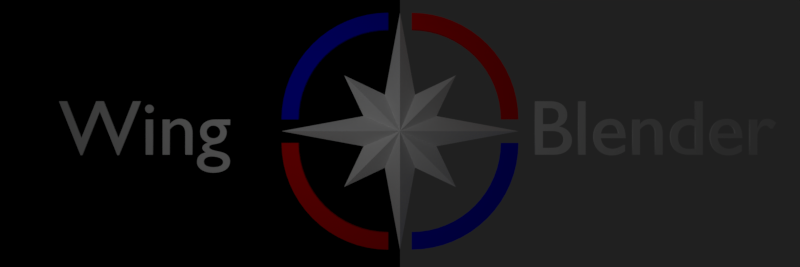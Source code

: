 # Source: WBLogo.blend  (saved by Blender 2.77.0; exported with 4.5.12 LTS)
import bpy
from mathutils import Matrix  # noqa: F401  (used for matrix-valued properties, if any)

bpy.ops.wm.read_factory_settings(use_empty=True)
scene = bpy.context.scene
scene.name = 'Scene'

# ---- collections
col_collection_1 = bpy.data.collections.new('Collection 1'); scene.collection.children.link(col_collection_1)

# ---- materials (node trees are filled in below, after node groups)
mat_confringbluew = bpy.data.materials.new('ConfRingBlueW')
mat_confringbluew.alpha_threshold = 0.0
mat_confringbluew.use_transparent_shadow = False
mat_confringbluew.diffuse_color = (0.0, 0.0, 1.0, 1.0)
mat_confringbluew.roughness = 0.5
mat_confringbluew.line_color = (0.0, 0.0, 0.0, 1.0)
mat_confstar = bpy.data.materials.new('ConfStar')
mat_confstar.alpha_threshold = 0.0
mat_confstar.use_transparent_shadow = False
mat_confstar.diffuse_color = (1.0, 1.0, 1.0, 1.0)
mat_confstar.roughness = 0.5
mat_confstar.line_color = (0.0, 0.0, 0.0, 1.0)
mat_spacebacknat = bpy.data.materials.new('SpaceBackNat')
mat_spacebacknat.alpha_threshold = 0.0
mat_spacebacknat.use_transparent_shadow = False
mat_spacebacknat.diffuse_color = (0.0, 0.0, 0.0, 1.0)
mat_spacebacknat.roughness = 0.5
mat_confringredw = bpy.data.materials.new('ConfRingRedW')
mat_confringredw.alpha_threshold = 0.0
mat_confringredw.use_transparent_shadow = False
mat_confringredw.diffuse_color = (1.0, 0.0, 0.0, 1.0)
mat_confringredw.roughness = 0.5
mat_confstarw = bpy.data.materials.new('ConfStarW')
mat_confstarw.alpha_threshold = 0.0
mat_confstarw.use_transparent_shadow = False
mat_confstarw.diffuse_color = (1.0, 1.0, 1.0, 1.0)
mat_confstarw.roughness = 0.5
mat_confstarw.line_color = (0.0, 0.0, 0.0, 1.0)
mat_confringblue = bpy.data.materials.new('ConfRingBlue')
mat_confringblue.alpha_threshold = 0.0
mat_confringblue.use_transparent_shadow = False
mat_confringblue.diffuse_color = (0.0, 0.0, 1.0, 1.0)
mat_confringblue.roughness = 0.5
mat_confringblue.line_color = (0.0, 0.0, 0.0, 1.0)
mat_confringred = bpy.data.materials.new('ConfRingRed')
mat_confringred.alpha_threshold = 0.0
mat_confringred.use_transparent_shadow = False
mat_confringred.diffuse_color = (1.0, 0.0, 0.0, 1.0)
mat_confringred.roughness = 0.5

# ---- material node trees

# ---- world
world_world = bpy.data.worlds.new('World'); scene.world = world_world
world_world.color = (0.01472, 0.01472, 0.01472)
world_world.use_sun_shadow = False
world_world.sun_shadow_jitter_overblur = 0.0
world_world.cycles.sampling_method = 'MANUAL'

# ---- cameras
cam_camera = bpy.data.cameras.new('Camera')
cam_camera.clip_end = 100.0
cam_camera.lens = 35.0
cam_camera.sensor_width = 32.0
cam_camera.sensor_height = 18.0
cam_camera.ortho_scale = 7.314
cam_camera.dof.focus_distance = 0.0
cam_camera.dof.aperture_fstop = 128.0

# ---- lights
light_lamp = bpy.data.lights.new('Lamp', 'POINT')
light_lamp.transmission_factor = 0.0
light_lamp.cutoff_distance = 30.0
light_lamp.energy = 100.0
light_lamp.shadow_buffer_clip_start = 1.001
light_lamp.shadow_soft_size = 0.1
light_lamp.shadow_maximum_resolution = 0.006
light_lamp.use_absolute_resolution = True

# ---- meshes
me_circle_001 = bpy.data.meshes.new('Circle.001')
me_circle_001.from_pydata([(0.7441, -2.533, 0.0), (0.9609, -2.479, 0.0), (1.171, -2.403, 0.0), (1.373, -2.308, 0.0), (1.565, -2.193, 0.0), (1.744, -2.06, 0.0), (1.91, -1.91, 0.0), (2.06, -1.744, 0.0), (2.193, -1.565, 0.0), (2.308, -1.373, 0.0), (2.403, -1.171, 0.0), (2.479, -0.9609, 0.0), (2.533, -0.7441, 0.0), (2.566, -0.5231, 0.0), (2.577, -0.3, 0.0), (3.0, -0.3, 0.0), (2.987, -0.5646, 0.0), (2.948, -0.8267, 0.0), (2.884, -1.084, 0.0), (2.794, -1.333, 0.0), (2.681, -1.573, 0.0), (2.545, -1.8, 0.0), (2.387, -2.013, 0.0), (2.209, -2.209, 0.0), (2.013, -2.387, 0.0), (1.8, -2.545, 0.0), (1.573, -2.681, 0.0), (1.333, -2.794, 0.0), (1.084, -2.884, 0.0), (0.8267, -2.948, 0.0), (0.5646, -2.987, 0.0), (0.3, -3.0, 0.0), (0.5231, -2.566, 0.0), (0.3, -2.577, 0.0), (0.7441, -2.533, 0.2), (0.9609, -2.479, 0.2), (1.171, -2.403, 0.2), (1.373, -2.308, 0.2), (1.565, -2.193, 0.2), (1.744, -2.06, 0.2), (1.91, -1.91, 0.2), (2.06, -1.744, 0.2), (2.193, -1.565, 0.2), (2.308, -1.373, 0.2), (2.403, -1.171, 0.2), (2.479, -0.9609, 0.2), (2.533, -0.7441, 0.2), (2.566, -0.5231, 0.2), (2.577, -0.3, 0.2), (3.0, -0.3, 0.2), (2.987, -0.5646, 0.2), (2.948, -0.8267, 0.2), (2.884, -1.084, 0.2), (2.794, -1.333, 0.2), (2.681, -1.573, 0.2), (2.545, -1.8, 0.2), (2.387, -2.013, 0.2), (2.209, -2.209, 0.2), (2.013, -2.387, 0.2), (1.8, -2.545, 0.2), (1.573, -2.681, 0.2), (1.333, -2.794, 0.2), (1.084, -2.884, 0.2), (0.8267, -2.948, 0.2), (0.5646, -2.987, 0.2), (0.3, -3.0, 0.2), (0.5231, -2.566, 0.2), (0.3, -2.577, 0.2)], [], [(15, 16, 13, 14), (16, 17, 12, 13), (17, 18, 11, 12), (18, 19, 10, 11), (19, 20, 9, 10), (20, 21, 8, 9), (21, 22, 7, 8), (22, 23, 6, 7), (23, 24, 5, 6), (24, 25, 4, 5), (25, 26, 3, 4), (26, 27, 2, 3), (27, 28, 1, 2), (28, 29, 0, 1), (29, 30, 32, 0), (30, 31, 33, 32), (49, 48, 47, 50), (50, 47, 46, 51), (51, 46, 45, 52), (52, 45, 44, 53), (53, 44, 43, 54), (54, 43, 42, 55), (55, 42, 41, 56), (56, 41, 40, 57), (57, 40, 39, 58), (58, 39, 38, 59), (59, 38, 37, 60), (60, 37, 36, 61), (61, 36, 35, 62), (62, 35, 34, 63), (63, 34, 66, 64), (64, 66, 67, 65), (23, 22, 56, 57), (13, 12, 46, 47), (24, 23, 57, 58), (25, 24, 58, 59), (26, 25, 59, 60), (27, 26, 60, 61), (28, 27, 61, 62), (29, 28, 62, 63), (30, 29, 63, 64), (31, 30, 64, 65), (15, 14, 48, 49), (14, 13, 47, 48), (16, 15, 49, 50), (33, 31, 65, 67), (17, 16, 50, 51), (32, 33, 67, 66), (0, 32, 66, 34), (18, 17, 51, 52), (1, 0, 34, 35), (2, 1, 35, 36), (19, 18, 52, 53), (3, 2, 36, 37), (4, 3, 37, 38), (20, 19, 53, 54), (5, 4, 38, 39), (6, 5, 39, 40), (21, 20, 54, 55), (7, 6, 40, 41), (8, 7, 41, 42), (9, 8, 42, 43), (22, 21, 55, 56), (10, 9, 43, 44), (11, 10, 44, 45), (12, 11, 45, 46)])
me_circle_001.materials.append(mat_confringbluew)
me_circle_001.use_remesh_preserve_volume = False
me_circle_001.use_remesh_preserve_attributes = False
me_circle_001.use_mirror_vertex_groups = False
me_circle_001.update()
me_plane = bpy.data.meshes.new('Plane')
me_plane.from_pydata([(-15.0, -8.0, 0.0), (0.0, -8.0, 0.0), (-15.0, 8.0, 0.0), (0.0, 8.0, 0.0)], [], [(0, 1, 3, 2)])
_uv = me_plane.uv_layers.new(name='UVMap')
_uv.uv.foreach_set('vector', [0.0, 0.0, 1.0, 0.0, 1.0, 1.0, 0.0, 1.0])
me_plane.materials.append(mat_spacebacknat)
me_plane.use_remesh_preserve_volume = False
me_plane.use_remesh_preserve_attributes = False
me_plane.use_mirror_vertex_groups = False
me_plane.update()
me_circle_004 = bpy.data.meshes.new('Circle.004')
me_circle_004.from_pydata([(2.479, 0.9609, 0.0), (2.403, 1.171, 0.0), (2.308, 1.373, 0.0), (2.193, 1.565, 0.0), (2.06, 1.744, 0.0), (1.91, 1.91, 0.0), (1.744, 2.06, 0.0), (1.565, 2.193, 0.0), (1.373, 2.308, 0.0), (1.171, 2.403, 0.0), (0.9609, 2.479, 0.0), (0.7442, 2.533, 0.0), (0.5232, 2.566, 0.0), (0.5647, 2.987, 0.0), (0.8268, 2.948, 0.0), (1.084, 2.884, 0.0), (1.333, 2.794, 0.0), (1.573, 2.681, 0.0), (1.8, 2.545, 0.0), (2.013, 2.387, 0.0), (2.209, 2.209, 0.0), (2.387, 2.013, 0.0), (2.545, 1.8, 0.0), (2.681, 1.573, 0.0), (2.794, 1.333, 0.0), (2.884, 1.084, 0.0), (2.948, 0.8267, 0.0), (2.987, 0.5646, 0.0), (3.0, 0.3, 0.0), (0.3, 3.0, 0.0), (2.533, 0.7441, 0.0), (2.566, 0.5231, 0.0), (2.577, 0.3, 0.0), (0.3, 2.577, 0.0), (2.479, 0.9609, 0.2), (2.403, 1.171, 0.2), (2.308, 1.373, 0.2), (2.193, 1.565, 0.2), (2.06, 1.744, 0.2), (1.91, 1.91, 0.2), (1.744, 2.06, 0.2), (1.565, 2.193, 0.2), (1.373, 2.308, 0.2), (1.171, 2.403, 0.2), (0.9609, 2.479, 0.2), (0.7442, 2.533, 0.2), (0.5232, 2.566, 0.2), (0.5647, 2.987, 0.2), (0.8268, 2.948, 0.2), (1.084, 2.884, 0.2), (1.333, 2.794, 0.2), (1.573, 2.681, 0.2), (1.8, 2.545, 0.2), (2.013, 2.387, 0.2), (2.209, 2.209, 0.2), (2.387, 2.013, 0.2), (2.545, 1.8, 0.2), (2.681, 1.573, 0.2), (2.794, 1.333, 0.2), (2.884, 1.084, 0.2), (2.948, 0.8267, 0.2), (2.987, 0.5646, 0.2), (3.0, 0.3, 0.2), (0.3, 3.0, 0.2), (2.533, 0.7441, 0.2), (2.566, 0.5231, 0.2), (2.577, 0.3, 0.2), (0.3, 2.577, 0.2)], [], [(26, 27, 31, 30), (27, 28, 32, 31), (29, 13, 12, 33), (13, 14, 11, 12), (14, 15, 10, 11), (15, 16, 9, 10), (16, 17, 8, 9), (17, 18, 7, 8), (18, 19, 6, 7), (19, 20, 5, 6), (20, 21, 4, 5), (21, 22, 3, 4), (22, 23, 2, 3), (23, 24, 1, 2), (24, 25, 0, 1), (25, 26, 30, 0), (60, 64, 65, 61), (61, 65, 66, 62), (63, 67, 46, 47), (47, 46, 45, 48), (48, 45, 44, 49), (49, 44, 43, 50), (50, 43, 42, 51), (51, 42, 41, 52), (52, 41, 40, 53), (53, 40, 39, 54), (54, 39, 38, 55), (55, 38, 37, 56), (56, 37, 36, 57), (57, 36, 35, 58), (58, 35, 34, 59), (59, 34, 64, 60), (29, 33, 67, 63), (17, 16, 50, 51), (12, 11, 45, 46), (18, 17, 51, 52), (19, 18, 52, 53), (20, 19, 53, 54), (21, 20, 54, 55), (22, 21, 55, 56), (23, 22, 56, 57), (31, 32, 66, 65), (24, 23, 57, 58), (30, 31, 65, 64), (25, 24, 58, 59), (0, 30, 64, 34), (26, 25, 59, 60), (1, 0, 34, 35), (27, 26, 60, 61), (2, 1, 35, 36), (28, 27, 61, 62), (3, 2, 36, 37), (4, 3, 37, 38), (5, 4, 38, 39), (6, 5, 39, 40), (7, 6, 40, 41), (8, 7, 41, 42), (9, 8, 42, 43), (32, 28, 62, 66), (10, 9, 43, 44), (11, 10, 44, 45), (33, 12, 46, 67), (13, 29, 63, 47), (14, 13, 47, 48), (15, 14, 48, 49), (16, 15, 49, 50)])
me_circle_004.materials.append(mat_confringredw)
me_circle_004.use_remesh_preserve_volume = False
me_circle_004.use_remesh_preserve_attributes = False
me_circle_004.use_mirror_vertex_groups = False
me_circle_004.update()
me_circle_003 = bpy.data.meshes.new('Circle.003')
me_circle_003.from_pydata([(0.0, 0.0, 0.0), (5.96e-08, 3.0, 0.0), (-3.934e-07, -3.0, 0.0), (0.3827, -0.9239, 0.0), (1.414, -1.414, 0.0), (0.9239, -0.3827, 0.0), (3.0, 5.961e-08, 0.0), (0.9239, 0.3827, 0.0), (1.414, 1.414, 0.0), (0.3827, 0.9239, 0.0), (0.0, 0.0, 0.75), (5.96e-08, 3.0, 0.2), (-3.934e-07, -3.0, 0.2), (0.3827, -0.9239, 0.2), (1.414, -1.414, 0.2), (0.9239, -0.3827, 0.2), (3.0, 5.961e-08, 0.2), (0.9239, 0.3827, 0.2), (1.414, 1.414, 0.2), (0.3827, 0.9239, 0.2)], [], [(0, 3, 2), (0, 4, 3), (0, 5, 4), (0, 6, 5), (0, 7, 6), (0, 8, 7), (0, 9, 8), (0, 1, 9), (10, 12, 13), (10, 13, 14), (10, 14, 15), (10, 15, 16), (10, 16, 17), (10, 17, 18), (10, 18, 19), (10, 19, 11), (5, 6, 16, 15), (9, 1, 11, 19), (2, 3, 13, 12), (6, 7, 17, 16), (3, 4, 14, 13), (7, 8, 18, 17), (4, 5, 15, 14), (8, 9, 19, 18)])
me_circle_003.materials.append(mat_confstarw)
me_circle_003.use_remesh_preserve_volume = False
me_circle_003.use_remesh_preserve_attributes = False
me_circle_003.use_mirror_vertex_groups = False
me_circle_003.update()
me_circle_002 = bpy.data.meshes.new('Circle.002')
me_circle_002.from_pydata([(-3.0, -0.3, 0.0), (-2.987, -0.5646, 0.0), (-2.948, -0.8267, 0.0), (-2.884, -1.084, 0.0), (-2.794, -1.333, 0.0), (-2.681, -1.573, 0.0), (-2.545, -1.8, 0.0), (-2.387, -2.013, 0.0), (-2.209, -2.209, 0.0), (-2.013, -2.387, 0.0), (-1.8, -2.545, 0.0), (-1.573, -2.681, 0.0), (-1.333, -2.794, 0.0), (-1.084, -2.884, 0.0), (-0.8267, -2.948, 0.0), (-0.5646, -2.987, 0.0), (-0.3, -3.0, 0.0), (-0.3, -2.577, 0.0), (-0.5231, -2.566, 0.0), (-0.7441, -2.533, 0.0), (-0.9609, -2.479, 0.0), (-1.171, -2.403, 0.0), (-1.373, -2.308, 0.0), (-1.565, -2.193, 0.0), (-1.744, -2.06, 0.0), (-1.91, -1.91, 0.0), (-2.06, -1.744, 0.0), (-2.193, -1.565, 0.0), (-2.308, -1.373, 0.0), (-2.403, -1.171, 0.0), (-2.479, -0.9609, 0.0), (-2.533, -0.7441, 0.0), (-2.566, -0.5231, 0.0), (-2.577, -0.3, 0.0), (-0.3, 3.0, 0.0), (-0.5646, 2.987, 0.0), (-0.8267, 2.948, 0.0), (-1.084, 2.884, 0.0), (-1.333, 2.794, 0.0), (-1.573, 2.681, 0.0), (-1.8, 2.545, 0.0), (-2.013, 2.387, 0.0), (-2.209, 2.209, 0.0), (-2.387, 2.013, 0.0), (-2.545, 1.8, 0.0), (-2.681, 1.573, 0.0), (-2.794, 1.333, 0.0), (-2.884, 1.084, 0.0), (-2.948, 0.8267, 0.0), (-2.987, 0.5646, 0.0), (-3.0, 0.3, 0.0), (-2.577, 0.3, 0.0), (-2.566, 0.5231, 0.0), (-2.533, 0.7441, 0.0), (-2.479, 0.9609, 0.0), (-2.403, 1.171, 0.0), (-2.308, 1.373, 0.0), (-2.193, 1.565, 0.0), (-2.06, 1.744, 0.0), (-1.91, 1.91, 0.0), (-1.744, 2.06, 0.0), (-1.565, 2.193, 0.0), (-1.373, 2.308, 0.0), (-1.171, 2.403, 0.0), (-0.9609, 2.479, 0.0), (-0.7441, 2.533, 0.0), (-0.5231, 2.566, 0.0), (-0.3, 2.577, 0.0), (-3.0, -0.3, 0.2), (-2.987, -0.5646, 0.2), (-2.948, -0.8267, 0.2), (-2.884, -1.084, 0.2), (-2.794, -1.333, 0.2), (-2.681, -1.573, 0.2), (-2.545, -1.8, 0.2), (-2.387, -2.013, 0.2), (-2.209, -2.209, 0.2), (-2.013, -2.387, 0.2), (-1.8, -2.545, 0.2), (-1.573, -2.681, 0.2), (-1.333, -2.794, 0.2), (-1.084, -2.884, 0.2), (-0.8267, -2.948, 0.2), (-0.5646, -2.987, 0.2), (-0.3, -3.0, 0.2), (-0.3, -2.577, 0.2), (-0.5231, -2.566, 0.2), (-0.7441, -2.533, 0.2), (-0.9609, -2.479, 0.2), (-1.171, -2.403, 0.2), (-1.373, -2.308, 0.2), (-1.565, -2.193, 0.2), (-1.744, -2.06, 0.2), (-1.91, -1.91, 0.2), (-2.06, -1.744, 0.2), (-2.193, -1.565, 0.2), (-2.308, -1.373, 0.2), (-2.403, -1.171, 0.2), (-2.479, -0.9609, 0.2), (-2.533, -0.7441, 0.2), (-2.566, -0.5231, 0.2), (-2.577, -0.3, 0.2), (-0.3, 3.0, 0.2), (-0.5646, 2.987, 0.2), (-0.8267, 2.948, 0.2), (-1.084, 2.884, 0.2), (-1.333, 2.794, 0.2), (-1.573, 2.681, 0.2), (-1.8, 2.545, 0.2), (-2.013, 2.387, 0.2), (-2.209, 2.209, 0.2), (-2.387, 2.013, 0.2), (-2.545, 1.8, 0.2), (-2.681, 1.573, 0.2), (-2.794, 1.333, 0.2), (-2.884, 1.084, 0.2), (-2.948, 0.8267, 0.2), (-2.987, 0.5646, 0.2), (-3.0, 0.3, 0.2), (-2.577, 0.3, 0.2), (-2.566, 0.5231, 0.2), (-2.533, 0.7441, 0.2), (-2.479, 0.9609, 0.2), (-2.403, 1.171, 0.2), (-2.308, 1.373, 0.2), (-2.193, 1.565, 0.2), (-2.06, 1.744, 0.2), (-1.91, 1.91, 0.2), (-1.744, 2.06, 0.2), (-1.565, 2.193, 0.2), (-1.373, 2.308, 0.2), (-1.171, 2.403, 0.2), (-0.9609, 2.479, 0.2), (-0.7441, 2.533, 0.2), (-0.5231, 2.566, 0.2), (-0.3, 2.577, 0.2)], [], [(8, 7, 26, 25), (9, 8, 25, 24), (10, 9, 24, 23), (11, 10, 23, 22), (12, 11, 22, 21), (13, 12, 21, 20), (14, 13, 20, 19), (15, 14, 19, 18), (16, 15, 18, 17), (1, 0, 33, 32), (2, 1, 32, 31), (3, 2, 31, 30), (4, 3, 30, 29), (5, 4, 29, 28), (6, 5, 28, 27), (7, 6, 27, 26), (35, 34, 67, 66), (36, 35, 66, 65), (37, 36, 65, 64), (38, 37, 64, 63), (39, 38, 63, 62), (40, 39, 62, 61), (41, 40, 61, 60), (42, 41, 60, 59), (43, 42, 59, 58), (44, 43, 58, 57), (45, 44, 57, 56), (46, 45, 56, 55), (47, 46, 55, 54), (48, 47, 54, 53), (49, 48, 53, 52), (50, 49, 52, 51), (76, 93, 94, 75), (77, 92, 93, 76), (78, 91, 92, 77), (79, 90, 91, 78), (80, 89, 90, 79), (81, 88, 89, 80), (82, 87, 88, 81), (83, 86, 87, 82), (84, 85, 86, 83), (69, 100, 101, 68), (70, 99, 100, 69), (71, 98, 99, 70), (72, 97, 98, 71), (73, 96, 97, 72), (74, 95, 96, 73), (75, 94, 95, 74), (103, 134, 135, 102), (104, 133, 134, 103), (105, 132, 133, 104), (106, 131, 132, 105), (107, 130, 131, 106), (108, 129, 130, 107), (109, 128, 129, 108), (110, 127, 128, 109), (111, 126, 127, 110), (112, 125, 126, 111), (113, 124, 125, 112), (114, 123, 124, 113), (115, 122, 123, 114), (116, 121, 122, 115), (117, 120, 121, 116), (118, 119, 120, 117), (55, 56, 124, 123), (56, 57, 125, 124), (17, 18, 86, 85), (57, 58, 126, 125), (18, 19, 87, 86), (58, 59, 127, 126), (19, 20, 88, 87), (59, 60, 128, 127), (20, 21, 89, 88), (60, 61, 129, 128), (21, 22, 90, 89), (61, 62, 130, 129), (0, 1, 69, 68), (22, 23, 91, 90), (62, 63, 131, 130), (1, 2, 70, 69), (16, 17, 85, 84), (23, 24, 92, 91), (63, 64, 132, 131), (2, 3, 71, 70), (24, 25, 93, 92), (64, 65, 133, 132), (3, 4, 72, 71), (25, 26, 94, 93), (65, 66, 134, 133), (4, 5, 73, 72), (26, 27, 95, 94), (66, 67, 135, 134), (5, 6, 74, 73), (27, 28, 96, 95), (67, 34, 102, 135), (6, 7, 75, 74), (28, 29, 97, 96), (7, 8, 76, 75), (29, 30, 98, 97), (8, 9, 77, 76), (30, 31, 99, 98), (9, 10, 78, 77), (31, 32, 100, 99), (10, 11, 79, 78), (32, 33, 101, 100), (11, 12, 80, 79), (12, 13, 81, 80), (13, 14, 82, 81), (14, 15, 83, 82), (15, 16, 84, 83), (33, 0, 68, 101), (50, 51, 119, 118), (34, 35, 103, 102), (35, 36, 104, 103), (36, 37, 105, 104), (37, 38, 106, 105), (38, 39, 107, 106), (39, 40, 108, 107), (40, 41, 109, 108), (41, 42, 110, 109), (42, 43, 111, 110), (43, 44, 112, 111), (44, 45, 113, 112), (45, 46, 114, 113), (46, 47, 115, 114), (47, 48, 116, 115), (48, 49, 117, 116), (49, 50, 118, 117), (51, 52, 120, 119), (52, 53, 121, 120), (53, 54, 122, 121), (54, 55, 123, 122)])
me_circle_002.polygons.foreach_set('material_index', [1, 1, 1, 1, 1, 1, 1, 1, 1, 1, 1, 1, 1, 1, 1, 1, 0, 0, 0, 0, 0, 0, 0, 0, 0, 0, 0, 0, 0, 0, 0, 0, 1, 1, 1, 1, 1, 1, 1, 1, 1, 1, 1, 1, 1, 1, 1, 1, 0, 0, 0, 0, 0, 0, 0, 0, 0, 0, 0, 0, 0, 0, 0, 0, 0, 0, 1, 0, 1, 0, 1, 0, 1, 0, 1, 0, 1, 1, 0, 1, 1, 1, 0, 1, 1, 0, 1, 1, 0, 1, 1, 0, 1, 1, 0, 1, 1, 1, 1, 1, 1, 1, 1, 1, 1, 1, 1, 1, 1, 1, 1, 0, 0, 0, 0, 0, 0, 0, 0, 0, 0, 0, 0, 0, 0, 0, 0, 0, 0, 0, 0, 0])
me_circle_002.materials.append(mat_confringblue)
me_circle_002.materials.append(mat_confringred)
me_circle_002.use_remesh_preserve_volume = False
me_circle_002.use_remesh_preserve_attributes = False
me_circle_002.use_mirror_vertex_groups = False
me_circle_002.update()
me_circle = bpy.data.meshes.new('Circle')
me_circle.from_pydata([(0.0, 0.0, 0.0), (5.96e-08, 3.0, 0.0), (-0.3827, 0.9239, 0.0), (-1.414, 1.414, 0.0), (-0.9239, 0.3827, 0.0), (-3.0, -1.073e-07, 0.0), (-0.9239, -0.3827, 0.0), (-1.414, -1.414, 0.0), (-0.3827, -0.9239, 0.0), (-3.934e-07, -3.0, 0.0), (0.0, 0.0, 0.75), (5.96e-08, 3.0, 0.2), (-0.3827, 0.9239, 0.2), (-1.414, 1.414, 0.2), (-0.9239, 0.3827, 0.2), (-3.0, -1.073e-07, 0.2), (-0.9239, -0.3827, 0.2), (-1.414, -1.414, 0.2), (-0.3827, -0.9239, 0.2), (-3.934e-07, -3.0, 0.2)], [], [(0, 2, 1), (0, 3, 2), (0, 4, 3), (0, 5, 4), (0, 6, 5), (0, 7, 6), (0, 8, 7), (0, 9, 8), (10, 11, 12), (10, 12, 13), (10, 13, 14), (10, 14, 15), (10, 15, 16), (10, 16, 17), (10, 17, 18), (10, 18, 19), (5, 6, 16, 15), (2, 3, 13, 12), (6, 7, 17, 16), (3, 4, 14, 13), (7, 8, 18, 17), (4, 5, 15, 14), (1, 2, 12, 11), (8, 9, 19, 18)])
me_circle.materials.append(mat_confstar)
me_circle.use_remesh_preserve_volume = False
me_circle.use_remesh_preserve_attributes = False
me_circle.use_mirror_vertex_groups = False
me_circle.update()

# ---- curves / text
txt_text_001 = bpy.data.curves.new('Text.001', 'FONT')
txt_text_001.dimensions = '2D'
txt_text_001.body = 'Blender'
txt_text_001.materials.append(mat_confstar)
txt_text_001.use_path_clamp = True
txt_text_001.bevel_resolution = 0
txt_text_001.extrude = 0.05
txt_text_001.size = 2.0
txt_text = bpy.data.curves.new('Text', 'FONT')
txt_text.dimensions = '2D'
txt_text.body = 'Wing'
txt_text.materials.append(mat_confstar)
txt_text.use_path_clamp = True
txt_text.bevel_resolution = 0
txt_text.extrude = 0.05
txt_text.size = 2.0

# ---- objects
ob_circle_002 = bpy.data.objects.new('Circle.002', me_circle_001)
ob_textblender = bpy.data.objects.new('TextBlender', txt_text_001)
ob_textwing = bpy.data.objects.new('TextWing', txt_text)
ob_spaceback = bpy.data.objects.new('SpaceBack', me_plane)
ob_circle_001 = bpy.data.objects.new('Circle.001', me_circle_004)
ob_confedstar_001 = bpy.data.objects.new('ConfedStar.001', me_circle_003)
ob_circle = bpy.data.objects.new('Circle', me_circle_002)
ob_confedstar = bpy.data.objects.new('ConfedStar', me_circle)
ob_lamp = bpy.data.objects.new('Lamp', light_lamp)
ob_camera = bpy.data.objects.new('Camera', cam_camera)

# ---- transforms, parenting, visibility, modifiers, constraints
ob_circle_002.location = (0.0, 0.0, 0.0)
ob_circle_002.lineart.crease_threshold = 0.0
ob_textblender.location = (3.3, -0.6, 0.0)
ob_textblender.lineart.crease_threshold = 0.0
ob_textwing.location = (-8.7, -0.6, 0.0)
ob_textwing.lineart.crease_threshold = 0.0
ob_spaceback.location = (0.0, 0.0, 0.0)
ob_spaceback.lineart.crease_threshold = 0.0
ob_circle_001.location = (0.0, 0.0, 0.0)
ob_circle_001.lineart.crease_threshold = 0.0
ob_confedstar_001.location = (0.0, 0.0, 0.0)
ob_confedstar_001.lineart.crease_threshold = 0.0
ob_circle.location = (0.0, 0.0, 0.0)
ob_circle.lineart.crease_threshold = 0.0
ob_confedstar.location = (0.0, 0.0, 0.0)
ob_confedstar.lineart.crease_threshold = 0.0
ob_lamp.location = (-2.632, 1.005, 5.904)
ob_lamp.rotation_euler = (0.6503, 0.05522, 1.866)
ob_lamp.lock_rotations_4d = False
ob_lamp.empty_display_type = 'ARROWS'
ob_lamp.color = (0.0, 0.0, 0.0, 0.0)
ob_lamp.lineart.crease_threshold = 0.0
ob_camera.location = (-0.0001009, -0.05878, 22.37)
ob_camera.lock_rotations_4d = False
ob_camera.empty_display_type = 'ARROWS'
ob_camera.color = (0.0, 0.0, 0.0, 0.0)
ob_camera.display_type = 'WIRE'
ob_camera.lineart.crease_threshold = 0.0

# ---- collection membership
col_collection_1.objects.link(ob_circle_002)
col_collection_1.objects.link(ob_textblender)
col_collection_1.objects.link(ob_textwing)
col_collection_1.objects.link(ob_spaceback)
col_collection_1.objects.link(ob_circle_001)
col_collection_1.objects.link(ob_confedstar_001)
col_collection_1.objects.link(ob_circle)
col_collection_1.objects.link(ob_confedstar)
col_collection_1.objects.link(ob_lamp)
col_collection_1.objects.link(ob_camera)

# ---- scene / render settings (as saved in the file)
scene.camera = ob_camera
scene.frame_start = 1; scene.frame_end = 250; scene.frame_set(1)
scene.render.engine = 'BLENDER_EEVEE_NEXT'
scene.render.resolution_x = 600
scene.render.resolution_y = 200
scene.render.dither_intensity = 0.0
scene.cycles.use_denoising = False
scene.cycles.samples = 128
scene.cycles.sampling_pattern = 'TABULATED_SOBOL'
scene.cycles.light_sampling_threshold = 0.0
scene.cycles.use_adaptive_sampling = False
scene.cycles.use_light_tree = False
scene.cycles.blur_glossy = 0.0
scene.cycles.sample_clamp_indirect = 0.0
scene.view_settings.view_transform = 'Standard'
bpy.context.view_layer.update()
